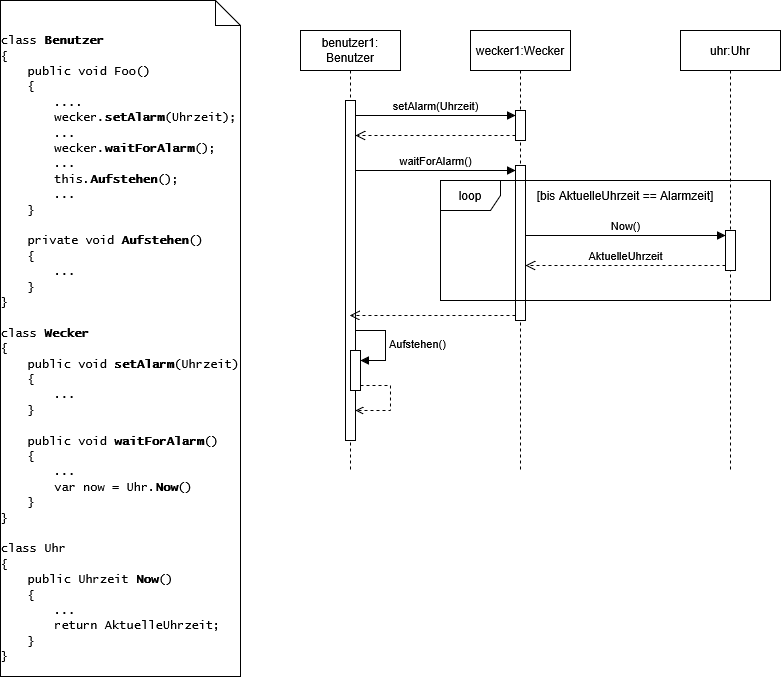

The diagram above was exported from draw.io. Its source (the exported page's mxGraphModel, read from the mxfile embedded in the PNG):
<mxGraphModel dx="2316" dy="804" grid="1" gridSize="10" guides="1" tooltips="1" connect="1" arrows="1" fold="1" page="1" pageScale="1" pageWidth="827" pageHeight="1169" math="0" shadow="0">
  <root>
    <mxCell id="0" />
    <mxCell id="1" parent="0" />
    <mxCell id="wa3mv6IWfLTteL2zeaRy-33" parent="1" style="shape=note2;boundedLbl=1;whiteSpace=wrap;html=1;size=25;verticalAlign=top;align=center;" value="&lt;div align=&quot;left&quot;&gt;&lt;font face=&quot;Lucida Console&quot;&gt;class &lt;b&gt;Benutzer&lt;/b&gt;&lt;/font&gt;&lt;/div&gt;&lt;div align=&quot;left&quot;&gt;&lt;font face=&quot;Lucida Console&quot;&gt;{&lt;/font&gt;&lt;/div&gt;&lt;div align=&quot;left&quot;&gt;&lt;font face=&quot;Lucida Console&quot;&gt;&lt;span style=&quot;white-space: pre;&quot;&gt;&#09;&lt;/span&gt;public void Foo()&lt;/font&gt;&lt;/div&gt;&lt;div align=&quot;left&quot;&gt;&lt;font face=&quot;Lucida Console&quot;&gt;&lt;span style=&quot;white-space: pre;&quot;&gt;&#09;&lt;/span&gt;{&lt;/font&gt;&lt;/div&gt;&lt;div align=&quot;left&quot;&gt;&lt;font face=&quot;Lucida Console&quot;&gt;&lt;span style=&quot;white-space: pre;&quot;&gt;&#09;&lt;/span&gt;&lt;span style=&quot;white-space: pre;&quot;&gt;&#09;&lt;/span&gt;....&lt;/font&gt;&lt;/div&gt;&lt;div align=&quot;left&quot;&gt;&lt;font face=&quot;Lucida Console&quot;&gt;&lt;span style=&quot;white-space: pre;&quot;&gt;&#09;&lt;/span&gt;&lt;span style=&quot;white-space: pre;&quot;&gt;&#09;&lt;/span&gt;wecker.&lt;b&gt;setAlarm&lt;/b&gt;(Uhrzeit);&lt;br&gt;&lt;span style=&quot;white-space: pre;&quot;&gt;&#09;&lt;/span&gt;&lt;span style=&quot;white-space: pre;&quot;&gt;&#09;&lt;/span&gt;...&lt;br&gt;&lt;span style=&quot;white-space: pre;&quot;&gt;&#09;&lt;/span&gt;&lt;span style=&quot;white-space: pre;&quot;&gt;&#09;wecker.&lt;b&gt;waitForAlarm&lt;/b&gt;();&lt;br&gt;&lt;span style=&quot;white-space: pre;&quot;&gt;&#09;&lt;/span&gt;&lt;span style=&quot;white-space: pre;&quot;&gt;&#09;&lt;/span&gt;...&lt;/span&gt;&lt;/font&gt;&lt;/div&gt;&lt;div align=&quot;left&quot;&gt;&lt;font face=&quot;Lucida Console&quot;&gt;&lt;span style=&quot;white-space: pre;&quot;&gt;&lt;span style=&quot;white-space: pre;&quot;&gt;&#09;&lt;/span&gt;&lt;span style=&quot;white-space: pre;&quot;&gt;&#09;this.&lt;b&gt;Aufstehen&lt;/b&gt;();&lt;/span&gt;&lt;/span&gt;&lt;/font&gt;&lt;/div&gt;&lt;div align=&quot;left&quot;&gt;&lt;font face=&quot;Lucida Console&quot;&gt;&lt;span style=&quot;white-space: pre;&quot;&gt;&lt;span style=&quot;white-space: pre;&quot;&gt;&#09;&lt;/span&gt;&lt;span style=&quot;white-space: pre;&quot;&gt;&#09;&lt;/span&gt;...&lt;span style=&quot;white-space: pre;&quot;&gt;&#09;&lt;/span&gt;&lt;span style=&quot;white-space: pre;&quot;&gt;&#09;&lt;/span&gt;&lt;br&gt;&lt;/span&gt;&lt;/font&gt;&lt;/div&gt;&lt;div align=&quot;left&quot;&gt;&lt;font face=&quot;Lucida Console&quot;&gt;&lt;span style=&quot;white-space: pre;&quot;&gt;&lt;span style=&quot;white-space: pre;&quot;&gt;&#09;&lt;/span&gt;}&lt;/span&gt;&lt;/font&gt;&lt;/div&gt;&lt;div align=&quot;left&quot;&gt;&lt;font face=&quot;Lucida Console&quot;&gt;&lt;span style=&quot;white-space: pre;&quot;&gt;&lt;br&gt;&lt;/span&gt;&lt;/font&gt;&lt;/div&gt;&lt;div align=&quot;left&quot;&gt;&lt;font face=&quot;Lucida Console&quot;&gt;&lt;span style=&quot;white-space: pre;&quot;&gt;&lt;span style=&quot;white-space: pre;&quot;&gt;&#09;private void &lt;b&gt;Aufstehen&lt;/b&gt;()&lt;/span&gt;&lt;/span&gt;&lt;/font&gt;&lt;/div&gt;&lt;div align=&quot;left&quot;&gt;&lt;font face=&quot;Lucida Console&quot;&gt;&lt;span style=&quot;white-space: pre;&quot;&gt;&lt;span style=&quot;white-space: pre;&quot;&gt;&lt;span style=&quot;white-space: pre;&quot;&gt;&#09;&lt;/span&gt;{&lt;/span&gt;&lt;/span&gt;&lt;/font&gt;&lt;/div&gt;&lt;div align=&quot;left&quot;&gt;&lt;font face=&quot;Lucida Console&quot;&gt;&lt;span style=&quot;white-space: pre;&quot;&gt;&lt;span style=&quot;white-space: pre;&quot;&gt;&lt;span style=&quot;white-space: pre;&quot;&gt;&#09;&lt;/span&gt;&lt;span style=&quot;white-space: pre;&quot;&gt;&#09;&lt;/span&gt;...&lt;/span&gt;&lt;/span&gt;&lt;/font&gt;&lt;/div&gt;&lt;div align=&quot;left&quot;&gt;&lt;font face=&quot;Lucida Console&quot;&gt;&lt;span style=&quot;white-space: pre;&quot;&gt;&lt;span style=&quot;white-space: pre;&quot;&gt;&lt;span style=&quot;white-space: pre;&quot;&gt;&#09;&lt;/span&gt;}&lt;/span&gt;&lt;/span&gt;&lt;/font&gt;&lt;/div&gt;&lt;div align=&quot;left&quot;&gt;&lt;font face=&quot;Lucida Console&quot;&gt;&lt;span style=&quot;white-space: pre;&quot;&gt;}&lt;/span&gt;&lt;/font&gt;&lt;/div&gt;&lt;div align=&quot;left&quot;&gt;&lt;font face=&quot;Lucida Console&quot;&gt;&lt;br&gt;class &lt;b&gt;Wecker&lt;/b&gt;&lt;br&gt;{&lt;/font&gt;&lt;/div&gt;&lt;div align=&quot;left&quot;&gt;&lt;font face=&quot;Lucida Console&quot;&gt;&lt;span style=&quot;white-space: pre;&quot;&gt;&#09;public void &lt;b&gt;setAlarm&lt;/b&gt;(Uhrzeit)&lt;/span&gt;&lt;/font&gt;&lt;/div&gt;&lt;div align=&quot;left&quot;&gt;&lt;font face=&quot;Lucida Console&quot;&gt;&lt;span style=&quot;white-space: pre;&quot;&gt;&lt;span style=&quot;white-space: pre;&quot;&gt;&#09;&lt;/span&gt;{&lt;/span&gt;&lt;/font&gt;&lt;/div&gt;&lt;div align=&quot;left&quot;&gt;&lt;font face=&quot;Lucida Console&quot;&gt;&lt;span style=&quot;white-space: pre;&quot;&gt;&lt;span style=&quot;white-space: pre;&quot;&gt;&#09;&lt;/span&gt;&lt;span style=&quot;white-space: pre;&quot;&gt;&#09;&lt;/span&gt;...&lt;/span&gt;&lt;/font&gt;&lt;/div&gt;&lt;div align=&quot;left&quot;&gt;&lt;font face=&quot;Lucida Console&quot;&gt;&lt;span style=&quot;white-space: pre;&quot;&gt;&lt;span style=&quot;white-space: pre;&quot;&gt;&#09;}&lt;/span&gt;&lt;/span&gt;&lt;/font&gt;&lt;/div&gt;&lt;div align=&quot;left&quot;&gt;&lt;font face=&quot;Lucida Console&quot;&gt;&lt;span style=&quot;white-space: pre;&quot;&gt;&lt;span style=&quot;white-space: pre;&quot;&gt;&lt;br&gt;&lt;/span&gt;&lt;/span&gt;&lt;/font&gt;&lt;/div&gt;&lt;div align=&quot;left&quot;&gt;&lt;font face=&quot;Lucida Console&quot;&gt;&lt;span style=&quot;white-space: pre;&quot;&gt;&lt;span style=&quot;white-space: pre;&quot;&gt;&lt;span style=&quot;white-space: pre;&quot;&gt;&#09;&lt;/span&gt;public void &lt;b&gt;waitForAlarm&lt;/b&gt;()&lt;/span&gt;&lt;/span&gt;&lt;/font&gt;&lt;/div&gt;&lt;div align=&quot;left&quot;&gt;&lt;font face=&quot;Lucida Console&quot;&gt;&lt;span style=&quot;white-space: pre;&quot;&gt;&lt;span style=&quot;white-space: pre;&quot;&gt;&lt;span style=&quot;white-space: pre;&quot;&gt;&#09;&lt;/span&gt;{&lt;/span&gt;&lt;/span&gt;&lt;/font&gt;&lt;/div&gt;&lt;div align=&quot;left&quot;&gt;&lt;font face=&quot;Lucida Console&quot;&gt;&lt;span style=&quot;white-space: pre;&quot;&gt;&lt;span style=&quot;white-space: pre;&quot;&gt;&lt;span style=&quot;white-space: pre;&quot;&gt;&#09;&lt;/span&gt;&lt;span style=&quot;white-space: pre;&quot;&gt;&#09;&lt;/span&gt;...&lt;/span&gt;&lt;/span&gt;&lt;/font&gt;&lt;/div&gt;&lt;div align=&quot;left&quot;&gt;&lt;font face=&quot;Lucida Console&quot;&gt;&lt;span style=&quot;white-space: pre;&quot;&gt;&lt;span style=&quot;white-space: pre;&quot;&gt;&lt;span style=&quot;white-space: pre;&quot;&gt;&#09;&lt;/span&gt;&lt;span style=&quot;white-space: pre;&quot;&gt;&#09;var now = Uhr.&lt;b&gt;Now&lt;/b&gt;()&lt;/span&gt;&lt;/span&gt;&lt;/span&gt;&lt;/font&gt;&lt;/div&gt;&lt;div align=&quot;left&quot;&gt;&lt;font face=&quot;Lucida Console&quot;&gt;&lt;span style=&quot;white-space: pre;&quot;&gt;&lt;span style=&quot;white-space: pre;&quot;&gt;&lt;span style=&quot;white-space: pre;&quot;&gt;&#09;&lt;/span&gt;}&lt;/span&gt;&lt;/span&gt;&lt;/font&gt;&lt;/div&gt;&lt;div align=&quot;left&quot;&gt;&lt;font face=&quot;Lucida Console&quot;&gt;&lt;span style=&quot;white-space: pre;&quot;&gt;&lt;span style=&quot;white-space: pre;&quot;&gt;}&lt;/span&gt;&lt;/span&gt;&lt;/font&gt;&lt;/div&gt;&lt;div align=&quot;left&quot;&gt;&lt;font face=&quot;Lucida Console&quot;&gt;&lt;span style=&quot;white-space: pre;&quot;&gt;&lt;span style=&quot;white-space: pre;&quot;&gt;&lt;br&gt;&lt;/span&gt;&lt;/span&gt;&lt;/font&gt;&lt;/div&gt;&lt;div align=&quot;left&quot;&gt;&lt;font face=&quot;Lucida Console&quot;&gt;&lt;span style=&quot;white-space: pre;&quot;&gt;&lt;span style=&quot;white-space: pre;&quot;&gt;class Uhr&lt;/span&gt;&lt;/span&gt;&lt;/font&gt;&lt;/div&gt;&lt;div align=&quot;left&quot;&gt;&lt;font face=&quot;Lucida Console&quot;&gt;&lt;span style=&quot;white-space: pre;&quot;&gt;&lt;span style=&quot;white-space: pre;&quot;&gt;{&lt;/span&gt;&lt;/span&gt;&lt;/font&gt;&lt;/div&gt;&lt;div align=&quot;left&quot;&gt;&lt;font face=&quot;Lucida Console&quot;&gt;&lt;span style=&quot;white-space: pre;&quot;&gt;&lt;span style=&quot;white-space: pre;&quot;&gt;&lt;span style=&quot;white-space: pre;&quot;&gt;&#09;&lt;/span&gt;public Uhrzeit &lt;b&gt;Now&lt;/b&gt;()&lt;/span&gt;&lt;/span&gt;&lt;/font&gt;&lt;/div&gt;&lt;div align=&quot;left&quot;&gt;&lt;font face=&quot;Lucida Console&quot;&gt;&lt;span style=&quot;white-space: pre;&quot;&gt;&lt;span style=&quot;white-space: pre;&quot;&gt;&lt;span style=&quot;white-space: pre;&quot;&gt;&#09;&lt;/span&gt;{&lt;/span&gt;&lt;/span&gt;&lt;/font&gt;&lt;/div&gt;&lt;div align=&quot;left&quot;&gt;&lt;font face=&quot;Lucida Console&quot;&gt;&lt;span style=&quot;white-space: pre;&quot;&gt;&lt;span style=&quot;white-space: pre;&quot;&gt;&lt;span style=&quot;white-space: pre;&quot;&gt;&#09;&lt;/span&gt;&lt;span style=&quot;white-space: pre;&quot;&gt;&#09;&lt;/span&gt;...&lt;/span&gt;&lt;/span&gt;&lt;/font&gt;&lt;/div&gt;&lt;div align=&quot;left&quot;&gt;&lt;font face=&quot;Lucida Console&quot;&gt;&lt;span style=&quot;white-space: pre;&quot;&gt;&lt;span style=&quot;white-space: pre;&quot;&gt;&lt;span style=&quot;white-space: pre;&quot;&gt;&#09;&lt;/span&gt;&lt;span style=&quot;white-space: pre;&quot;&gt;&#09;&lt;/span&gt;return AktuelleUhrzeit;&lt;/span&gt;&lt;/span&gt;&lt;/font&gt;&lt;/div&gt;&lt;div align=&quot;left&quot;&gt;&lt;font face=&quot;Lucida Console&quot;&gt;&lt;span style=&quot;white-space: pre;&quot;&gt;&lt;span style=&quot;white-space: pre;&quot;&gt;&lt;span style=&quot;white-space: pre;&quot;&gt;&#09;&lt;/span&gt;}&lt;/span&gt;&lt;/span&gt;&lt;/font&gt;&lt;/div&gt;&lt;div align=&quot;left&quot;&gt;&lt;font face=&quot;Lucida Console&quot;&gt;&lt;span style=&quot;white-space: pre;&quot;&gt;&lt;span style=&quot;white-space: pre;&quot;&gt;}&lt;/span&gt;&lt;/span&gt;&lt;/font&gt;&lt;/div&gt;" vertex="1">
      <mxGeometry height="676" width="240" x="-120" y="90" as="geometry" />
    </mxCell>
    <mxCell id="wa3mv6IWfLTteL2zeaRy-1" parent="1" style="shape=umlLifeline;perimeter=lifelinePerimeter;whiteSpace=wrap;html=1;container=1;dropTarget=0;collapsible=0;recursiveResize=0;outlineConnect=0;portConstraint=eastwest;newEdgeStyle={&quot;curved&quot;:0,&quot;rounded&quot;:0};" value="benutzer1: Benutzer" vertex="1">
      <mxGeometry height="440" width="100" x="180" y="120" as="geometry" />
    </mxCell>
    <mxCell id="wa3mv6IWfLTteL2zeaRy-4" parent="wa3mv6IWfLTteL2zeaRy-1" style="html=1;points=[[0,0,0,0,5],[0,1,0,0,-5],[1,0,0,0,5],[1,1,0,0,-5]];perimeter=orthogonalPerimeter;outlineConnect=0;targetShapes=umlLifeline;portConstraint=eastwest;newEdgeStyle={&quot;curved&quot;:0,&quot;rounded&quot;:0};" value="" vertex="1">
      <mxGeometry height="340" width="10" x="45" y="70" as="geometry" />
    </mxCell>
    <mxCell id="wa3mv6IWfLTteL2zeaRy-31" edge="1" parent="wa3mv6IWfLTteL2zeaRy-1" source="wa3mv6IWfLTteL2zeaRy-24" style="edgeStyle=orthogonalEdgeStyle;rounded=0;orthogonalLoop=1;jettySize=auto;html=1;curved=0;exitX=1;exitY=1;exitDx=0;exitDy=-5;exitPerimeter=0;dashed=1;endArrow=open;endFill=0;" target="wa3mv6IWfLTteL2zeaRy-4">
      <mxGeometry relative="1" as="geometry">
        <Array as="points">
          <mxPoint x="90" y="355" />
          <mxPoint x="90" y="380" />
        </Array>
      </mxGeometry>
    </mxCell>
    <mxCell id="wa3mv6IWfLTteL2zeaRy-24" parent="wa3mv6IWfLTteL2zeaRy-1" style="html=1;points=[[0,0,0,0,5],[0,1,0,0,-5],[1,0,0,0,5],[1,1,0,0,-5]];perimeter=orthogonalPerimeter;outlineConnect=0;targetShapes=umlLifeline;portConstraint=eastwest;newEdgeStyle={&quot;curved&quot;:0,&quot;rounded&quot;:0};" value="" vertex="1">
      <mxGeometry height="40" width="10" x="50" y="320" as="geometry" />
    </mxCell>
    <mxCell id="wa3mv6IWfLTteL2zeaRy-25" edge="1" parent="wa3mv6IWfLTteL2zeaRy-1" style="html=1;align=left;spacingLeft=2;endArrow=block;rounded=0;edgeStyle=orthogonalEdgeStyle;curved=0;rounded=0;" target="wa3mv6IWfLTteL2zeaRy-24" value="Aufstehen()">
      <mxGeometry relative="1" as="geometry">
        <Array as="points">
          <mxPoint x="85" y="330" />
        </Array>
        <mxPoint x="55" y="300" as="sourcePoint" />
      </mxGeometry>
    </mxCell>
    <mxCell id="wa3mv6IWfLTteL2zeaRy-2" parent="1" style="shape=umlLifeline;perimeter=lifelinePerimeter;whiteSpace=wrap;html=1;container=1;dropTarget=0;collapsible=0;recursiveResize=0;outlineConnect=0;portConstraint=eastwest;newEdgeStyle={&quot;curved&quot;:0,&quot;rounded&quot;:0};" value="wecker1:Wecker" vertex="1">
      <mxGeometry height="440" width="100" x="350" y="120" as="geometry" />
    </mxCell>
    <mxCell id="wa3mv6IWfLTteL2zeaRy-9" parent="wa3mv6IWfLTteL2zeaRy-2" style="html=1;points=[[0,0,0,0,5],[0,1,0,0,-5],[1,0,0,0,5],[1,1,0,0,-5]];perimeter=orthogonalPerimeter;outlineConnect=0;targetShapes=umlLifeline;portConstraint=eastwest;newEdgeStyle={&quot;curved&quot;:0,&quot;rounded&quot;:0};" value="" vertex="1">
      <mxGeometry height="30" width="10" x="45" y="80" as="geometry" />
    </mxCell>
    <mxCell id="wa3mv6IWfLTteL2zeaRy-13" parent="wa3mv6IWfLTteL2zeaRy-2" style="html=1;points=[[0,0,0,0,5],[0,1,0,0,-5],[1,0,0,0,5],[1,1,0,0,-5]];perimeter=orthogonalPerimeter;outlineConnect=0;targetShapes=umlLifeline;portConstraint=eastwest;newEdgeStyle={&quot;curved&quot;:0,&quot;rounded&quot;:0};" value="" vertex="1">
      <mxGeometry height="155" width="10" x="45" y="135" as="geometry" />
    </mxCell>
    <mxCell id="wa3mv6IWfLTteL2zeaRy-3" parent="1" style="shape=umlLifeline;perimeter=lifelinePerimeter;whiteSpace=wrap;html=1;container=1;dropTarget=0;collapsible=0;recursiveResize=0;outlineConnect=0;portConstraint=eastwest;newEdgeStyle={&quot;curved&quot;:0,&quot;rounded&quot;:0};" value="uhr:Uhr" vertex="1">
      <mxGeometry height="440" width="100" x="560" y="120" as="geometry" />
    </mxCell>
    <mxCell id="wa3mv6IWfLTteL2zeaRy-17" parent="wa3mv6IWfLTteL2zeaRy-3" style="html=1;points=[[0,0,0,0,5],[0,1,0,0,-5],[1,0,0,0,5],[1,1,0,0,-5]];perimeter=orthogonalPerimeter;outlineConnect=0;targetShapes=umlLifeline;portConstraint=eastwest;newEdgeStyle={&quot;curved&quot;:0,&quot;rounded&quot;:0};" value="" vertex="1">
      <mxGeometry height="40" width="10" x="45" y="200" as="geometry" />
    </mxCell>
    <mxCell id="wa3mv6IWfLTteL2zeaRy-10" edge="1" parent="1" source="wa3mv6IWfLTteL2zeaRy-4" style="html=1;verticalAlign=bottom;endArrow=block;curved=0;rounded=0;entryX=0;entryY=0;entryDx=0;entryDy=5;" target="wa3mv6IWfLTteL2zeaRy-9" value="setAlarm(Uhrzeit)">
      <mxGeometry relative="1" as="geometry">
        <mxPoint x="324" y="205" as="sourcePoint" />
      </mxGeometry>
    </mxCell>
    <mxCell id="wa3mv6IWfLTteL2zeaRy-11" edge="1" parent="1" source="wa3mv6IWfLTteL2zeaRy-9" style="html=1;verticalAlign=bottom;endArrow=open;dashed=1;endSize=8;curved=0;rounded=0;exitX=0;exitY=1;exitDx=0;exitDy=-5;" target="wa3mv6IWfLTteL2zeaRy-4" value="">
      <mxGeometry relative="1" as="geometry">
        <mxPoint x="324" y="275" as="targetPoint" />
      </mxGeometry>
    </mxCell>
    <mxCell id="wa3mv6IWfLTteL2zeaRy-14" edge="1" parent="1" source="wa3mv6IWfLTteL2zeaRy-4" style="html=1;verticalAlign=bottom;endArrow=block;curved=0;rounded=0;entryX=0;entryY=0;entryDx=0;entryDy=5;" target="wa3mv6IWfLTteL2zeaRy-13" value="waitForAlarm()">
      <mxGeometry relative="1" as="geometry">
        <mxPoint x="325" y="260" as="sourcePoint" />
      </mxGeometry>
    </mxCell>
    <mxCell id="wa3mv6IWfLTteL2zeaRy-15" edge="1" parent="1" source="wa3mv6IWfLTteL2zeaRy-13" style="html=1;verticalAlign=bottom;endArrow=open;dashed=1;endSize=8;curved=0;rounded=0;exitX=0;exitY=1;exitDx=0;exitDy=-5;" target="wa3mv6IWfLTteL2zeaRy-1" value="">
      <mxGeometry relative="1" as="geometry">
        <mxPoint x="325" y="330" as="targetPoint" />
      </mxGeometry>
    </mxCell>
    <mxCell id="wa3mv6IWfLTteL2zeaRy-18" edge="1" parent="1" source="wa3mv6IWfLTteL2zeaRy-13" style="html=1;verticalAlign=bottom;endArrow=block;curved=0;rounded=0;entryX=0;entryY=0;entryDx=0;entryDy=5;" target="wa3mv6IWfLTteL2zeaRy-17" value="Now()">
      <mxGeometry relative="1" as="geometry">
        <mxPoint x="535" y="275" as="sourcePoint" />
      </mxGeometry>
    </mxCell>
    <mxCell id="wa3mv6IWfLTteL2zeaRy-19" edge="1" parent="1" source="wa3mv6IWfLTteL2zeaRy-17" style="html=1;verticalAlign=bottom;endArrow=open;dashed=1;endSize=8;curved=0;rounded=0;exitX=0;exitY=1;exitDx=0;exitDy=-5;" target="wa3mv6IWfLTteL2zeaRy-13" value="AktuelleUhrzeit">
      <mxGeometry relative="1" as="geometry">
        <mxPoint x="535" y="345" as="targetPoint" />
      </mxGeometry>
    </mxCell>
    <mxCell id="wa3mv6IWfLTteL2zeaRy-21" parent="1" style="shape=umlFrame;whiteSpace=wrap;html=1;pointerEvents=0;" value="loop" vertex="1">
      <mxGeometry height="120" width="330" x="320" y="270" as="geometry" />
    </mxCell>
    <mxCell id="wa3mv6IWfLTteL2zeaRy-35" parent="1" style="text;html=1;whiteSpace=wrap;strokeColor=none;fillColor=none;align=center;verticalAlign=middle;rounded=0;" value="[bis AktuelleUhrzeit == Alarmzeit]" vertex="1">
      <mxGeometry height="30" width="190" x="410" y="270" as="geometry" />
    </mxCell>
  </root>
</mxGraphModel>